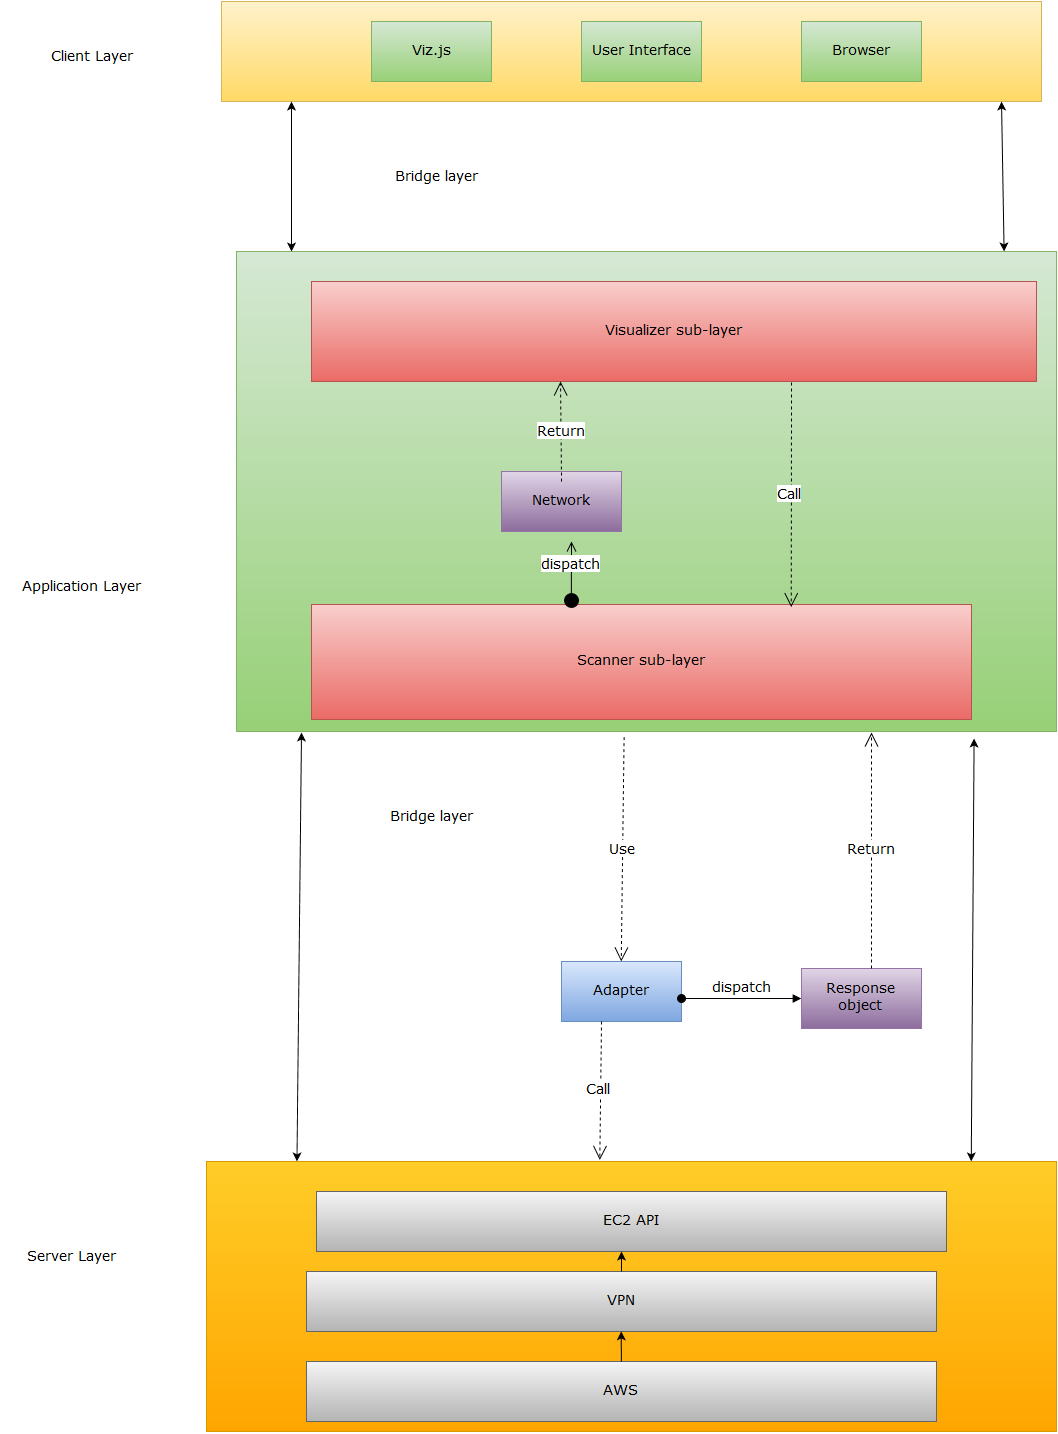

The diagram above was exported from draw.io. Its source (the exported page's mxGraphModel, read from the mxfile embedded in the PNG):
<mxGraphModel dx="1746" dy="923" grid="1" gridSize="10" guides="1" tooltips="1" connect="1" arrows="1" fold="1" page="1" pageScale="1" pageWidth="1169" pageHeight="1652" background="#ffffff" math="0" shadow="0">
  <root>
    <mxCell id="0" />
    <mxCell id="1" parent="0" />
    <mxCell id="2" value="" style="whiteSpace=wrap;html=1;fontFamily=Verdana;fontSize=14;plain-yellow" vertex="1" parent="1">
      <mxGeometry x="260" y="50" width="820" height="100" as="geometry" />
    </mxCell>
    <mxCell id="3" value="Application Layer&lt;br&gt;" style="text;html=1;strokeColor=none;fillColor=none;align=center;verticalAlign=middle;whiteSpace=wrap;overflow=hidden;fontFamily=Verdana;fontSize=14;" vertex="1" parent="1">
      <mxGeometry x="50" y="610" width="140" height="50" as="geometry" />
    </mxCell>
    <mxCell id="4" value="User Interface" style="whiteSpace=wrap;html=1;fontFamily=Verdana;fontSize=14;plain-green" vertex="1" parent="1">
      <mxGeometry x="620" y="70" width="120" height="60" as="geometry" />
    </mxCell>
    <mxCell id="5" value="Browser" style="whiteSpace=wrap;html=1;fontFamily=Verdana;fontSize=14;plain-green" vertex="1" parent="1">
      <mxGeometry x="840" y="70" width="120" height="60" as="geometry" />
    </mxCell>
    <mxCell id="6" value="Viz.js" style="whiteSpace=wrap;html=1;fontFamily=Verdana;fontSize=14;plain-green" vertex="1" parent="1">
      <mxGeometry x="410" y="70" width="120" height="60" as="geometry" />
    </mxCell>
    <mxCell id="9" value="" style="whiteSpace=wrap;html=1;fontFamily=Verdana;fontSize=14;plain-green" vertex="1" parent="1">
      <mxGeometry x="275" y="300" width="820" height="480" as="geometry" />
    </mxCell>
    <mxCell id="10" value="Client Layer&lt;br&gt;" style="text;html=1;strokeColor=none;fillColor=none;align=center;verticalAlign=middle;whiteSpace=wrap;overflow=hidden;fontFamily=Verdana;fontSize=14;" vertex="1" parent="1">
      <mxGeometry x="60" y="80" width="140" height="50" as="geometry" />
    </mxCell>
    <mxCell id="11" value="" style="whiteSpace=wrap;html=1;fontFamily=Verdana;fontSize=14;plain-orange" vertex="1" parent="1">
      <mxGeometry x="245" y="1210" width="850" height="270" as="geometry" />
    </mxCell>
    <mxCell id="12" value="Server Layer&lt;br&gt;" style="text;html=1;strokeColor=none;fillColor=none;align=center;verticalAlign=middle;whiteSpace=wrap;overflow=hidden;fontFamily=Verdana;fontSize=14;" vertex="1" parent="1">
      <mxGeometry x="40" y="1280" width="140" height="50" as="geometry" />
    </mxCell>
    <mxCell id="13" value="EC2 API&lt;br&gt;" style="whiteSpace=wrap;html=1;fontFamily=Verdana;fontSize=14;plain-gray" vertex="1" parent="1">
      <mxGeometry x="355" y="1240" width="630" height="60" as="geometry" />
    </mxCell>
    <mxCell id="15" value="VPN" style="whiteSpace=wrap;html=1;fontFamily=Verdana;fontSize=14;plain-gray" vertex="1" parent="1">
      <mxGeometry x="345" y="1320" width="630" height="60" as="geometry" />
    </mxCell>
    <mxCell id="16" value="AWS" style="whiteSpace=wrap;html=1;fontFamily=Verdana;fontSize=14;plain-gray" vertex="1" parent="1">
      <mxGeometry x="345" y="1410" width="630" height="60" as="geometry" />
    </mxCell>
    <mxCell id="18" value="" style="endArrow=classic;html=1;fontFamily=Verdana;fontSize=14;entryX=0.5;entryY=1;" edge="1" parent="1" source="16" target="15">
      <mxGeometry width="50" height="50" relative="1" as="geometry">
        <mxPoint x="650" y="830" as="sourcePoint" />
        <mxPoint x="700" y="780" as="targetPoint" />
      </mxGeometry>
    </mxCell>
    <mxCell id="20" value="Adapter" style="whiteSpace=wrap;html=1;fontFamily=Verdana;fontSize=14;plain-blue" vertex="1" parent="1">
      <mxGeometry x="600" y="1010" width="120" height="60" as="geometry" />
    </mxCell>
    <mxCell id="23" value="" style="endArrow=classic;startArrow=classic;html=1;fontFamily=Verdana;fontSize=14;exitX=0.106;exitY=0;exitPerimeter=0;" edge="1" parent="1" source="11">
      <mxGeometry width="50" height="50" relative="1" as="geometry">
        <mxPoint x="270" y="460" as="sourcePoint" />
        <mxPoint x="340" y="781" as="targetPoint" />
      </mxGeometry>
    </mxCell>
    <mxCell id="24" value="" style="endArrow=classic;startArrow=classic;html=1;fontFamily=Verdana;fontSize=14;entryX=0.899;entryY=1.015;entryPerimeter=0;exitX=0.9;exitY=0;exitPerimeter=0;" edge="1" parent="1" source="11" target="9">
      <mxGeometry width="50" height="50" relative="1" as="geometry">
        <mxPoint x="976" y="610" as="sourcePoint" />
        <mxPoint x="970" y="410" as="targetPoint" />
      </mxGeometry>
    </mxCell>
    <mxCell id="31" value="dispatch" style="html=1;verticalAlign=bottom;startArrow=oval;startFill=1;endArrow=block;startSize=8;fontFamily=Verdana;fontSize=14;entryX=0;entryY=0.5;" edge="1" parent="1" target="33">
      <mxGeometry width="60" relative="1" as="geometry">
        <mxPoint x="720" y="1047" as="sourcePoint" />
        <mxPoint x="815" y="1047" as="targetPoint" />
      </mxGeometry>
    </mxCell>
    <mxCell id="32" value="Scanner sub-layer&lt;br&gt;" style="whiteSpace=wrap;html=1;fontFamily=Verdana;fontSize=14;plain-red" vertex="1" parent="1">
      <mxGeometry x="350" y="653" width="660" height="115" as="geometry" />
    </mxCell>
    <mxCell id="33" value="Response object&lt;br&gt;" style="whiteSpace=wrap;html=1;fontFamily=Verdana;fontSize=14;plain-purple" vertex="1" parent="1">
      <mxGeometry x="840" y="1017" width="120" height="60" as="geometry" />
    </mxCell>
    <mxCell id="34" value="Return" style="endArrow=open;endSize=12;dashed=1;html=1;fontFamily=Verdana;fontSize=14;" edge="1" parent="1">
      <mxGeometry width="160" relative="1" as="geometry">
        <mxPoint x="910" y="1017" as="sourcePoint" />
        <mxPoint x="910" y="781" as="targetPoint" />
      </mxGeometry>
    </mxCell>
    <mxCell id="35" value="" style="endArrow=classic;html=1;fontFamily=Verdana;fontSize=14;" edge="1" parent="1" source="15">
      <mxGeometry width="50" height="50" relative="1" as="geometry">
        <mxPoint x="660" y="1299.2893218813451" as="sourcePoint" />
        <mxPoint x="660" y="1300" as="targetPoint" />
      </mxGeometry>
    </mxCell>
    <mxCell id="37" value="Use" style="endArrow=open;endSize=12;dashed=1;html=1;fontFamily=Verdana;fontSize=14;entryX=0.5;entryY=0;exitX=0.473;exitY=1.012;exitPerimeter=0;" edge="1" parent="1" source="9" target="20">
      <mxGeometry width="160" relative="1" as="geometry">
        <mxPoint x="610" y="800" as="sourcePoint" />
        <mxPoint x="770" y="800" as="targetPoint" />
      </mxGeometry>
    </mxCell>
    <mxCell id="38" value="Call" style="endArrow=open;endSize=12;dashed=1;html=1;fontFamily=Verdana;fontSize=14;entryX=0.462;entryY=-0.004;entryPerimeter=0;" edge="1" parent="1" target="11">
      <mxGeometry width="160" relative="1" as="geometry">
        <mxPoint x="640" y="1070" as="sourcePoint" />
        <mxPoint x="800" y="1070" as="targetPoint" />
      </mxGeometry>
    </mxCell>
    <mxCell id="39" value="Bridge layer&lt;br&gt;" style="text;html=1;strokeColor=none;fillColor=none;align=center;verticalAlign=middle;whiteSpace=wrap;overflow=hidden;fontFamily=Verdana;fontSize=14;" vertex="1" parent="1">
      <mxGeometry x="355" y="840" width="230" height="50" as="geometry" />
    </mxCell>
    <mxCell id="42" value="dispatch" style="html=1;verticalAlign=bottom;startArrow=circle;startFill=1;endArrow=open;startSize=6;endSize=8;fontFamily=Verdana;fontSize=14;exitX=0.393;exitY=0.03;exitPerimeter=0;" edge="1" parent="1" source="32">
      <mxGeometry width="80" relative="1" as="geometry">
        <mxPoint x="530" y="590" as="sourcePoint" />
        <mxPoint x="610" y="590" as="targetPoint" />
      </mxGeometry>
    </mxCell>
    <mxCell id="43" value="Network" style="whiteSpace=wrap;html=1;fontFamily=Verdana;fontSize=14;plain-purple" vertex="1" parent="1">
      <mxGeometry x="540" y="520" width="120" height="60" as="geometry" />
    </mxCell>
    <mxCell id="44" value="Visualizer sub-layer&lt;br&gt;" style="whiteSpace=wrap;html=1;fontFamily=Verdana;fontSize=14;plain-red" vertex="1" parent="1">
      <mxGeometry x="350" y="330" width="725" height="100" as="geometry" />
    </mxCell>
    <mxCell id="46" value="Call" style="endArrow=open;endSize=12;dashed=1;html=1;fontFamily=Verdana;fontSize=14;entryX=0.726;entryY=0.026;entryPerimeter=0;" edge="1" parent="1" target="32">
      <mxGeometry width="160" relative="1" as="geometry">
        <mxPoint x="830" y="431" as="sourcePoint" />
        <mxPoint x="910" y="480" as="targetPoint" />
      </mxGeometry>
    </mxCell>
    <mxCell id="47" value="" style="endArrow=classic;startArrow=classic;html=1;fontFamily=Verdana;fontSize=14;" edge="1" parent="1">
      <mxGeometry width="50" height="50" relative="1" as="geometry">
        <mxPoint x="330" y="300" as="sourcePoint" />
        <mxPoint x="330" y="150" as="targetPoint" />
      </mxGeometry>
    </mxCell>
    <mxCell id="48" value="" style="endArrow=classic;startArrow=classic;html=1;fontFamily=Verdana;fontSize=14;exitX=0.936;exitY=0;exitPerimeter=0;" edge="1" parent="1" source="9">
      <mxGeometry width="50" height="50" relative="1" as="geometry">
        <mxPoint x="990" y="200" as="sourcePoint" />
        <mxPoint x="1040" y="150" as="targetPoint" />
      </mxGeometry>
    </mxCell>
    <mxCell id="49" value="Bridge layer&lt;br&gt;" style="text;html=1;strokeColor=none;fillColor=none;align=center;verticalAlign=middle;whiteSpace=wrap;overflow=hidden;fontFamily=Verdana;fontSize=14;" vertex="1" parent="1">
      <mxGeometry x="360" y="200" width="230" height="50" as="geometry" />
    </mxCell>
    <mxCell id="50" value="Return" style="endArrow=open;endSize=12;dashed=1;html=1;fontFamily=Verdana;fontSize=14;" edge="1" parent="1">
      <mxGeometry width="160" relative="1" as="geometry">
        <mxPoint x="600" y="530" as="sourcePoint" />
        <mxPoint x="599" y="430" as="targetPoint" />
      </mxGeometry>
    </mxCell>
  </root>
</mxGraphModel>